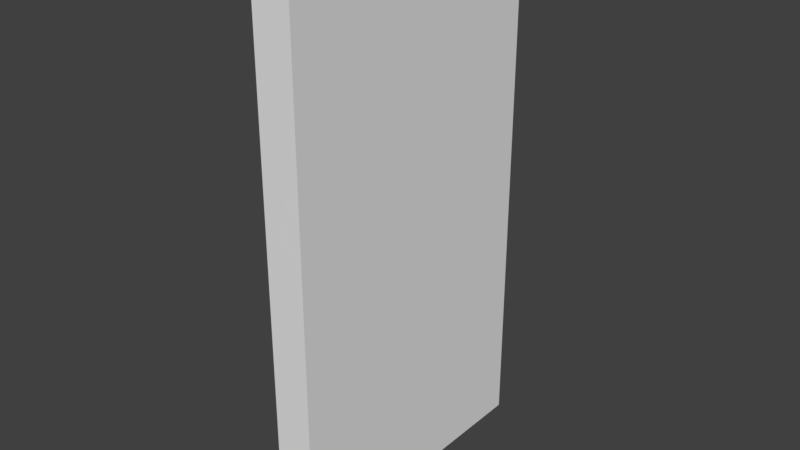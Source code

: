 # Source: PDA.blend  (saved by Blender 2.79.0; exported with 4.5.12 LTS)
import bpy
from mathutils import Matrix  # noqa: F401  (used for matrix-valued properties, if any)

bpy.ops.wm.read_factory_settings(use_empty=True)
scene = bpy.context.scene
scene.name = 'Scene'

# ---- collections
col_collection_1 = bpy.data.collections.new('Collection 1'); scene.collection.children.link(col_collection_1)

# ---- materials (node trees are filled in below, after node groups)
mat_white = bpy.data.materials.new('white')
mat_white.alpha_threshold = 0.0
mat_white.use_transparent_shadow = False
mat_white.roughness = 0.5
mat_gray25 = bpy.data.materials.new('gray25')
mat_gray25.alpha_threshold = 0.0
mat_gray25.use_transparent_shadow = False
mat_gray25.diffuse_color = (0.05088, 0.05088, 0.05088, 1.0)
mat_gray25.roughness = 0.5
mat_gray50 = bpy.data.materials.new('gray50')
mat_gray50.alpha_threshold = 0.0
mat_gray50.use_transparent_shadow = False
mat_gray50.diffuse_color = (0.214, 0.214, 0.214, 1.0)
mat_gray50.roughness = 0.5

# ---- material node trees

# ---- world
world_world = bpy.data.worlds.new('World'); scene.world = world_world
world_world.color = (0.05088, 0.05088, 0.05088)
world_world.use_sun_shadow = False
world_world.sun_shadow_jitter_overblur = 0.0
world_world.cycles.sampling_method = 'MANUAL'

# ---- meshes
me_phoneflat_m = bpy.data.meshes.new('PhoneFlat_m')
me_phoneflat_m.from_pydata([(0.006057, -0.3649, 0.6787), (-0.03132, -0.3649, -0.67), (0.006057, 0.3656, -0.67), (-0.03132, 0.3656, -0.67), (0.006057, 0.3656, 0.6787), (-0.03132, -0.3239, -0.5334), (-0.03132, -0.3239, 0.5236), (-0.03132, 0.3247, 0.5236), (-0.03132, 0.3247, -0.5334), (-0.02832, -0.05142, -0.6011), (-0.03724, -0.01728, -0.6424), (-0.02832, -0.043, -0.6297), (-0.02832, 0.009148, -0.6535), (-0.02832, -0.02042, -0.6493), (-0.02832, 0.03632, -0.6411), (-0.02832, 0.05247, -0.5861), (-0.02832, 0.05247, -0.616), (-0.02832, 0.03632, -0.561), (-0.02832, 0.009148, -0.5486), (-0.03724, -0.03664, -0.5765), (-0.03724, -0.04385, -0.6011), (-0.03724, -0.03664, -0.6256), (-0.03724, -0.01728, -0.5597), (-0.03724, 0.008071, -0.5561), (-0.03724, 0.008071, -0.6461), (-0.03724, 0.03137, -0.5667), (-0.03724, 0.04521, -0.5883), (-0.03724, 0.03137, -0.6354), (-0.03724, 0.04521, -0.6139), (-0.02832, -0.043, -0.5724), (-0.02832, -0.02042, -0.5528), (-0.03132, 0.3264, -0.5363), (-0.03132, 0.3264, 0.526), (-0.03132, -0.3281, 0.526), (-0.03132, -0.3281, -0.5363), (0.03561, 0.3656, 0.4708), (0.03562, -0.3649, -0.5849), (0.03562, 0.3656, -0.5849), (0.03561, -0.3649, 0.4708), (0.006057, -0.3649, -0.67), (-0.03132, 0.3364, 0.536), (-0.03132, -0.3649, 0.6787), (-0.03132, -0.3356, 0.536), (-0.03132, 0.3656, 0.6787), (-0.03132, 0.3364, -0.5458), (-0.03132, -0.3356, -0.5458)], [], [(41, 0, 4, 43), (0, 41, 1, 39), (39, 1, 3, 2), (43, 4, 2, 3), (6, 42, 40, 7), (5, 45, 42, 6), (7, 40, 44, 8), (8, 44, 45, 5), (11, 9, 20, 21), (13, 11, 21, 10), (12, 13, 10, 24), (14, 12, 24, 27), (16, 14, 27, 28), (15, 16, 28, 26), (17, 15, 26, 25), (18, 17, 25, 23), (30, 18, 23, 22), (19, 21, 20), (22, 21, 19), (10, 21, 22), (10, 22, 23), (10, 23, 24), (24, 23, 25), (24, 25, 27), (27, 25, 26), (27, 26, 28), (9, 29, 19, 20), (29, 30, 22, 19), (31, 34, 33, 32), (37, 2, 4, 35), (37, 35, 38, 36), (36, 39, 2, 37), (35, 4, 0, 38), (38, 0, 39, 36), (42, 41, 43, 40), (45, 1, 41, 42), (40, 43, 3, 44), (44, 3, 1, 45)])
me_phoneflat_m.polygons.foreach_set('material_index', [1, 1, 1, 1, 1, 1, 1, 1, 1, 1, 1, 1, 1, 1, 1, 1, 1, 1, 1, 1, 1, 1, 1, 1, 1, 1, 1, 1, 0, 2, 2, 2, 2, 2, 2, 2, 2, 2])
_uv = me_phoneflat_m.uv_layers.new(name='UVMap')
_uv.uv.foreach_set('vector', [0.2, 0.8, 0.8, 0.8, 0.8, 0.2, 0.2, 0.2, 0.2, 0.8, 0.8, 0.8, 0.8, 0.2, 0.2, 0.2, 0.2, 0.8, 0.8, 0.8, 0.8, 0.2, 0.2, 0.2, 0.2, 0.8, 0.8, 0.8, 0.8, 0.2, 0.2, 0.2, 0.2, 0.8, 0.8, 0.8, 0.8, 0.2, 0.2, 0.2, 0.2, 0.8, 0.8, 0.8, 0.8, 0.2, 0.2, 0.2, 0.2, 0.8, 0.8, 0.8, 0.8, 0.2, 0.2, 0.2, 0.2, 0.8, 0.8, 0.8, 0.8, 0.2, 0.2, 0.2, 0.2, 0.8, 0.8, 0.8, 0.8, 0.2, 0.2, 0.2, 0.2, 0.8, 0.8, 0.8, 0.8, 0.2, 0.2, 0.2, 0.2, 0.8, 0.8, 0.8, 0.8, 0.2, 0.2, 0.2, 0.2, 0.8, 0.8, 0.8, 0.8, 0.2, 0.2, 0.2, 0.2, 0.8, 0.8, 0.8, 0.8, 0.2, 0.2, 0.2, 0.2, 0.8, 0.8, 0.8, 0.8, 0.2, 0.2, 0.2, 0.2, 0.8, 0.8, 0.8, 0.8, 0.2, 0.2, 0.2, 0.2, 0.8, 0.8, 0.8, 0.8, 0.2, 0.2, 0.2, 0.2, 0.8, 0.8, 0.8, 0.8, 0.2, 0.2, 0.2, 0.2, 0.8, 0.8, 0.2, 0.8, 0.2, 0.2, 0.8, 0.8, 0.2, 0.8, 0.2, 0.2, 0.8, 0.8, 0.2, 0.8, 0.2, 0.2, 0.8, 0.8, 0.2, 0.8, 0.2, 0.2, 0.8, 0.8, 0.2, 0.8, 0.2, 0.2, 0.8, 0.8, 0.2, 0.8, 0.2, 0.2, 0.8, 0.8, 0.2, 0.8, 0.2, 0.2, 0.8, 0.8, 0.2, 0.8, 0.2, 0.2, 0.8, 0.8, 0.2, 0.8, 0.2, 0.2, 0.8, 0.8, 0.8, 0.8, 0.2, 0.2, 0.2, 0.2, 0.8, 0.8, 0.8, 0.8, 0.2, 0.2, 0.2, 0.0, 0.0, 1.0, 0.0, 1.0, 1.0, 0.0, 1.0, 0.2, 0.8, 0.8, 0.8, 0.8, 0.2, 0.2, 0.2, 0.2, 0.8, 0.8, 0.8, 0.8, 0.2, 0.2, 0.2, 0.2, 0.8, 0.8, 0.8, 0.8, 0.2, 0.2, 0.2, 0.2, 0.8, 0.8, 0.8, 0.8, 0.2, 0.2, 0.2, 0.2, 0.8, 0.8, 0.8, 0.8, 0.2, 0.2, 0.2, 0.2, 0.8, 0.8, 0.8, 0.8, 0.2, 0.2, 0.2, 0.2, 0.8, 0.8, 0.8, 0.8, 0.2, 0.2, 0.2, 0.2, 0.8, 0.8, 0.8, 0.8, 0.2, 0.2, 0.2, 0.2, 0.8, 0.8, 0.8, 0.8, 0.2, 0.2, 0.2])
me_phoneflat_m.materials.append(mat_white)
me_phoneflat_m.materials.append(mat_gray25)
me_phoneflat_m.materials.append(mat_gray50)
me_phoneflat_m.use_remesh_preserve_volume = False
me_phoneflat_m.use_remesh_preserve_attributes = False
me_phoneflat_m.use_mirror_vertex_groups = False
me_phoneflat_m.update()
me_cube_002 = bpy.data.meshes.new('Cube.002')
me_cube_002.from_pydata([(-0.05, -0.375, -0.7), (-0.05, -0.375, 0.7), (-0.05, 0.375, -0.7), (-0.05, 0.375, 0.7), (0.05, -0.375, -0.7), (0.05, -0.375, 0.7), (0.05, 0.375, -0.7), (0.05, 0.375, 0.7)], [], [(0, 1, 3, 2), (2, 3, 7, 6), (6, 7, 5, 4), (4, 5, 1, 0), (2, 6, 4, 0), (7, 3, 1, 5)])
me_cube_002.use_remesh_preserve_volume = False
me_cube_002.use_remesh_preserve_attributes = False
me_cube_002.use_mirror_vertex_groups = False
me_cube_002.update()

# ---- objects
ob_phoneflat = bpy.data.objects.new('PhoneFlat', me_phoneflat_m)
ob_bounds = bpy.data.objects.new('bounds', me_cube_002)
ob_ejectpoint = bpy.data.objects.new('ejectPoint', None)
ob_mountpoint = bpy.data.objects.new('mountPoint', None)
ob_muzzlepoint = bpy.data.objects.new('muzzlePoint', None)
ob_root = bpy.data.objects.new('root', None)

# ---- transforms, parenting, visibility, modifiers, constraints
ob_phoneflat.location = (0.0, 0.0, 0.0)
ob_phoneflat.show_transparent = True
ob_phoneflat.lineart.crease_threshold = 0.0
ob_bounds.location = (0.0, 0.0, 0.0)
ob_bounds.display_type = 'BOUNDS'
ob_bounds.lineart.crease_threshold = 0.0
ob_ejectpoint.location = (0.0, 0.0, 0.0)
ob_ejectpoint.rotation_mode = 'QUATERNION'
ob_ejectpoint.rotation_quaternion = (1.0, 0.0, 0.0, 0.0)
ob_ejectpoint.empty_display_type = 'SINGLE_ARROW'
ob_ejectpoint.empty_display_size = 0.5
ob_ejectpoint.empty_image_offset = (0.0, 0.0)
ob_ejectpoint.lineart.crease_threshold = 0.0
ob_mountpoint.location = (0.0, 0.0, 0.0)
ob_mountpoint.rotation_mode = 'QUATERNION'
ob_mountpoint.rotation_quaternion = (1.0, 0.0, 0.0, 0.0)
ob_mountpoint.empty_display_type = 'SINGLE_ARROW'
ob_mountpoint.empty_display_size = 0.5
ob_mountpoint.empty_image_offset = (0.0, 0.0)
ob_mountpoint.lineart.crease_threshold = 0.0
ob_muzzlepoint.location = (0.0, 0.0, 0.0)
ob_muzzlepoint.rotation_mode = 'QUATERNION'
ob_muzzlepoint.rotation_quaternion = (1.0, 0.0, 0.0, 0.0)
ob_muzzlepoint.empty_display_type = 'SINGLE_ARROW'
ob_muzzlepoint.empty_display_size = 0.5
ob_muzzlepoint.empty_image_offset = (0.0, 0.0)
ob_muzzlepoint.lineart.crease_threshold = 0.0
ob_root.location = (0.0, 0.0, 0.0)
ob_root.rotation_mode = 'QUATERNION'
ob_root.rotation_quaternion = (1.0, 0.0, 0.0, 0.0)
ob_root.empty_display_type = 'SINGLE_ARROW'
ob_root.empty_display_size = 0.5
ob_root.empty_image_offset = (0.0, 0.0)
ob_root.lineart.crease_threshold = 0.0

# ---- collection membership
col_collection_1.objects.link(ob_phoneflat)
col_collection_1.objects.link(ob_bounds)
col_collection_1.objects.link(ob_ejectpoint)
col_collection_1.objects.link(ob_mountpoint)
col_collection_1.objects.link(ob_muzzlepoint)
col_collection_1.objects.link(ob_root)

# ---- scene / render settings (as saved in the file)
scene.frame_start = 1; scene.frame_end = 250; scene.frame_set(1)
scene.render.engine = 'BLENDER_EEVEE_NEXT'
scene.render.resolution_percentage = 50
scene.render.dither_intensity = 0.0
scene.cycles.use_denoising = False
scene.cycles.samples = 128
scene.cycles.sampling_pattern = 'TABULATED_SOBOL'
scene.cycles.use_adaptive_sampling = False
scene.cycles.use_light_tree = False
scene.cycles.blur_glossy = 0.0
scene.cycles.sample_clamp_indirect = 0.0
scene.view_settings.view_transform = 'Standard'
bpy.context.view_layer.update()

# ---- added for rendering (the .blend has no active camera and no usable light): camera, sun
cam_auto = bpy.data.cameras.new('AutoCamera')
cam_auto.lens = 50.0
cam_auto.sensor_width = 36.0
cam_auto.clip_end = 1000.0
ob_auto_camera = bpy.data.objects.new('AutoCamera', cam_auto)
scene.collection.objects.link(ob_auto_camera)
ob_auto_camera.location = (1.47239, -1.76686, 1.17791)
ob_auto_camera.rotation_euler = (1.09748, -7.21219e-08, 0.694738)
scene.camera = ob_auto_camera
light_auto_sun = bpy.data.lights.new('AutoSun', 'SUN')
light_auto_sun.energy = 3.0
light_auto_sun.angle = 0.0523599
ob_auto_sun = bpy.data.objects.new('AutoSun', light_auto_sun)
scene.collection.objects.link(ob_auto_sun)
ob_auto_sun.rotation_euler = (0.872665, 0.174533, 0.523599)
bpy.context.view_layer.update()
